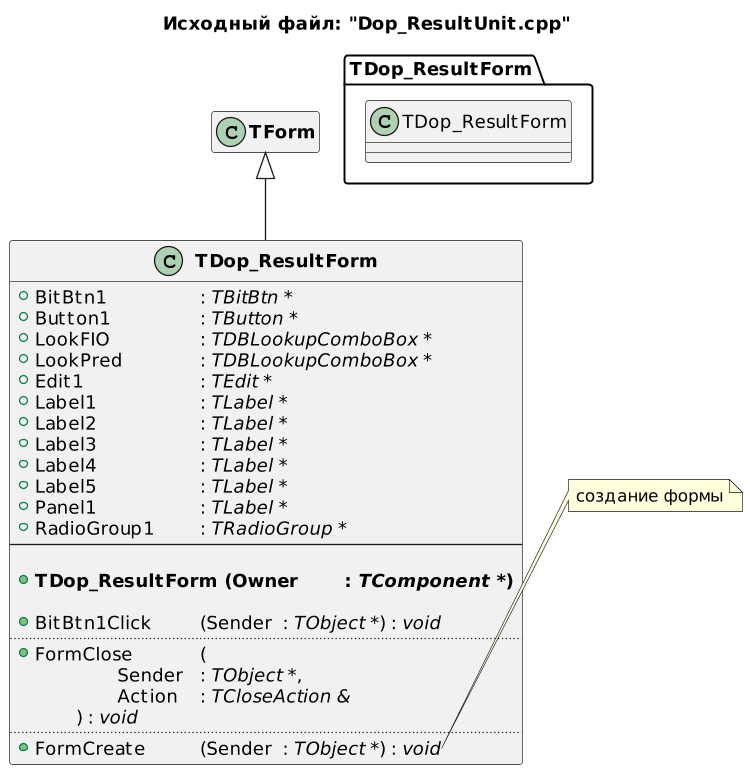

The diagram above was rendered by PlantUML. Its source (embedded in the PNG):
@startuml
title Исходный файл: "Dop_ResultUnit.cpp"

scale 750 width

"<b>TDop_ResultForm</b>" -up-|> "<b>TForm</b>"

hide "<b>TForm</b>" members

class "<b>TDop_ResultForm</b>"
{
    + BitBtn1 \t\t\t: <i>TBitBtn *</i>
    + Button1 \t\t\t: <i>TButton *</i>
    + LookFIO \t\t\t: <i>TDBLookupComboBox *</i>
    + LookPred \t\t: <i>TDBLookupComboBox *</i>
    + Edit1 \t\t\t: <i>TEdit *</i>
    + Label1 \t\t\t: <i>TLabel *</i>
    + Label2 \t\t\t: <i>TLabel *</i>
    + Label3 \t\t\t: <i>TLabel *</i>
    + Label4 \t\t\t: <i>TLabel *</i>
    + Label5 \t\t\t: <i>TLabel *</i>
    + Panel1 \t\t\t: <i>TLabel *</i>
    + RadioGroup1 \t: <i>TRadioGroup *</i>
    --
    
    + <b>TDop_ResultForm (Owner \t: <i>TComponent *</i>)</b>

    + BitBtn1Click \t\t(Sender \t: <i>TObject *</i>) : <i>void</i>
    ..
    + FormClose \t\t(
            \t\tSender \t: <i>TObject *</i>,
            \t\tAction \t: <i>TCloseAction &</i>
        \t) : <i>void</i>
    ..
    + FormCreate \t\t(Sender \t: <i>TObject *</i>) : <i>void</i>
}

note right of "<b>TDop_ResultForm</b>"::FormCreate
создание формы
end note

package TDop_ResultForm <<Folder>>
{
    class TDop_ResultForm
    hide  members
}
@enduml